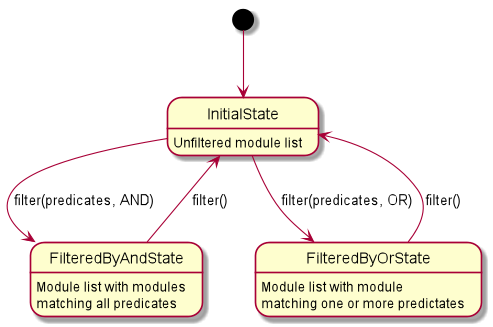

The diagram above was rendered by PlantUML. Its source (embedded in the PNG):
@startuml

[*] --> InitialState

InitialState : Unfiltered module list

InitialState -> FilteredByAndState: filter(predicates, AND)
FilteredByAndState: Module list with modules\nmatching all predicates
FilteredByOrState: Module list with module\nmatching one or more predictates

InitialState -> FilteredByOrState: filter(predicates, OR)
FilteredByAndState --> InitialState: filter()
FilteredByOrState --> InitialState: filter()
@enduml